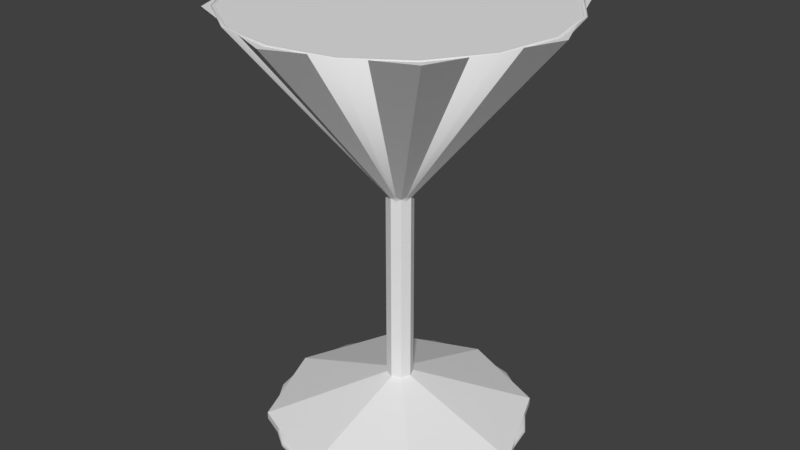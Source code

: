 # Source: MartiniGlass.blend  (saved by Blender 2.79.0; exported with 4.5.12 LTS)
import bpy
from mathutils import Matrix  # noqa: F401  (used for matrix-valued properties, if any)

bpy.ops.wm.read_factory_settings(use_empty=True)
scene = bpy.context.scene
scene.name = 'Scene'

# ---- collections
col_collection_1 = bpy.data.collections.new('Collection 1'); scene.collection.children.link(col_collection_1)

# ---- materials (node trees are filled in below, after node groups)
mat_material_002 = bpy.data.materials.new('Material.002')
mat_material_002.alpha_threshold = 0.0
mat_material_002.use_transparent_shadow = False
mat_material_002.diffuse_color = (0.204, 0.7316, 1.0, 1.0)
mat_material_002.roughness = 0.5
mat_material_001 = bpy.data.materials.new('Material.001')
mat_material_001.alpha_threshold = 0.0
mat_material_001.use_transparent_shadow = False
mat_material_001.diffuse_color = (0.0, 0.0, 0.0, 1.0)
mat_material_001.roughness = 0.5

# ---- material node trees

# ---- world
world_world = bpy.data.worlds.new('World'); scene.world = world_world
world_world.color = (0.05088, 0.05088, 0.05088)
world_world.use_sun_shadow = False
world_world.sun_shadow_jitter_overblur = 0.0
world_world.cycles.sampling_method = 'MANUAL'

# ---- meshes
me_circle_006 = bpy.data.meshes.new('Circle.006')
me_circle_006.from_pydata([(3.516e-09, 0.004164, 0.01563), (-0.002944, 0.002944, 0.01563), (-0.004164, 9.203e-10, 0.01563), (-0.002944, -0.002944, 0.01563), (3.88e-09, -0.004164, 0.01563), (0.002944, -0.002944, 0.01563), (0.004164, 1.152e-09, 0.01563), (0.002944, 0.002944, 0.01563), (3.516e-09, 0.004164, 0.07695), (-0.002944, 0.002944, 0.07695), (-0.004164, 9.203e-10, 0.07695), (-0.002944, -0.002944, 0.07695), (3.88e-09, -0.004164, 0.07695), (0.002944, -0.002944, 0.07695), (0.004164, 1.152e-09, 0.07695), (0.002944, 0.002944, 0.07695)], [], [(1, 0, 8, 9), (0, 7, 15, 8), (6, 5, 13, 14), (4, 3, 11, 12), (2, 1, 9, 10), (7, 6, 14, 15), (5, 4, 12, 13), (3, 2, 10, 11), (9, 8, 15, 14, 13, 12, 11, 10), (1, 2, 3, 4, 5, 6, 7, 0)])
me_circle_006.use_remesh_preserve_volume = False
me_circle_006.use_remesh_preserve_attributes = False
me_circle_006.use_mirror_vertex_groups = False
me_circle_006.update()
me_circle_002 = bpy.data.meshes.new('Circle.002')
me_circle_002.from_pydata([(3.516e-09, 0.004164, 0.07695), (-0.002944, 0.002944, 0.07695), (-0.004164, 9.203e-10, 0.07695), (-0.002944, -0.002944, 0.07695), (3.88e-09, -0.004164, 0.07695), (0.002944, -0.002944, 0.07695), (0.004164, 1.152e-09, 0.07695), (0.002944, 0.002944, 0.07695), (1.107e-09, 0.0522, 0.1334), (-0.03691, 0.03691, 0.1334), (-0.0522, 3.143e-09, 0.1334), (-0.03691, -0.03691, 0.1334), (5.671e-09, -0.0522, 0.1334), (0.03691, -0.03691, 0.1334), (0.0522, 6.047e-09, 0.1334), (0.03691, 0.03691, 0.1334), (3.492e-09, -1.164e-10, 0.1334)], [], [(7, 6, 14, 15), (5, 4, 12, 13), (3, 2, 10, 11), (1, 0, 8, 9), (0, 7, 15, 8), (6, 5, 13, 14), (4, 3, 11, 12), (2, 1, 9, 10), (10, 9, 16), (15, 14, 16), (13, 12, 16), (11, 10, 16), (9, 8, 16), (8, 15, 16), (14, 13, 16), (12, 11, 16), (1, 2, 3, 4, 5, 6, 7, 0)])
me_circle_002.use_remesh_preserve_volume = False
me_circle_002.use_remesh_preserve_attributes = False
me_circle_002.use_mirror_vertex_groups = False
me_circle_002.update()
me_circle_001 = bpy.data.meshes.new('Circle.001')
me_circle_001.from_pydata([(1.623e-09, 0.04192, 0.0), (-0.02965, 0.02965, 0.0), (-0.04192, -1.292e-09, 0.0), (-0.02965, -0.02965, 0.0), (5.288e-09, -0.04192, 0.0), (0.02965, -0.02965, 0.0), (0.04192, 1.041e-09, 0.0), (0.02965, 0.02965, 0.0), (1.623e-09, 0.04192, 0.002262), (-0.02965, 0.02965, 0.002262), (-0.04192, -1.292e-09, 0.002262), (-0.02965, -0.02965, 0.002262), (5.288e-09, -0.04192, 0.002262), (0.02965, -0.02965, 0.002262), (0.04192, 1.041e-09, 0.002262), (0.02965, 0.02965, 0.002262), (3.516e-09, 0.004164, 0.01563), (-0.002944, 0.002944, 0.01563), (-0.004164, 9.203e-10, 0.01563), (-0.002944, -0.002944, 0.01563), (3.88e-09, -0.004164, 0.01563), (0.002944, -0.002944, 0.01563), (0.004164, 1.152e-09, 0.01563), (0.002944, 0.002944, 0.01563)], [], [(3, 2, 10, 11), (1, 0, 8, 9), (0, 7, 15, 8), (6, 5, 13, 14), (4, 3, 11, 12), (2, 1, 9, 10), (7, 6, 14, 15), (5, 4, 12, 13), (14, 13, 21, 22), (12, 11, 19, 20), (10, 9, 17, 18), (15, 14, 22, 23), (13, 12, 20, 21), (11, 10, 18, 19), (9, 8, 16, 17), (8, 15, 23, 16), (17, 16, 23, 22, 21, 20, 19, 18)])
me_circle_001.use_remesh_preserve_volume = False
me_circle_001.use_remesh_preserve_attributes = False
me_circle_001.use_mirror_vertex_groups = False
me_circle_001.update()
me_circle_005 = bpy.data.meshes.new('Circle.005')
me_circle_005.from_pydata([(-3.688e-08, 0.04, 0.0), (-0.01531, 0.03696, 0.0), (-0.02828, 0.02828, 0.0), (-0.03696, 0.01531, 0.0), (-0.04, 8.422e-09, 0.0), (-0.03696, -0.01531, 0.0), (-0.02828, -0.02828, 0.0), (-0.01531, -0.03696, 0.0), (-4.292e-08, -0.04, 0.0), (0.01531, -0.03696, 0.0), (0.02828, -0.02828, 0.0), (0.03696, -0.01531, 0.0), (0.04, 1.065e-08, 0.0), (0.03696, 0.01531, 0.0), (0.02828, 0.02828, 0.0), (0.01531, 0.03696, 0.0), (-3.688e-08, 0.04, 0.0), (-0.01531, 0.03696, 0.0), (-0.02828, 0.02828, 0.0), (-0.03696, 0.01531, 0.0), (-0.04, 8.422e-09, 0.0), (-0.03696, -0.01531, 0.0), (-0.02828, -0.02828, 0.0), (-0.01531, -0.03696, 0.0), (-4.292e-08, -0.04, 0.0), (0.01531, -0.03696, 0.0), (0.02828, -0.02828, 0.0), (0.03696, -0.01531, 0.0), (0.04, 1.065e-08, 0.0), (0.03696, 0.01531, 0.0), (0.02828, 0.02828, 0.0), (0.01531, 0.03696, 0.0), (-3.688e-08, 0.04, 0.0), (-0.01531, 0.03696, 0.0), (-0.02828, 0.02828, 0.0), (-0.03696, 0.01531, 0.0), (-0.04, 8.422e-09, 0.0), (-0.03696, -0.01531, 0.0), (-0.02828, -0.02828, 0.0), (-0.01531, -0.03696, 0.0), (-4.292e-08, -0.04, 0.0), (0.01531, -0.03696, 0.0), (0.02828, -0.02828, 0.0), (0.03696, -0.01531, 0.0), (0.04, 1.065e-08, 0.0), (0.03696, 0.01531, 0.0), (0.02828, 0.02828, 0.0), (0.01531, 0.03696, 0.0), (-4.181e-08, 1.112e-08, 0.003193), (-3.681e-08, 0.04056, 0.001), (-0.01552, 0.03747, 0.001), (-0.02868, 0.02868, 0.001), (-0.03747, 0.01552, 0.001), (-0.04056, 8.39e-09, 0.001), (-0.03747, -0.01552, 0.001), (-0.02868, -0.02868, 0.001), (-0.01552, -0.03747, 0.001), (-4.293e-08, -0.04056, 0.001), (0.01552, -0.03747, 0.001), (0.02868, -0.02868, 0.001), (0.03747, -0.01552, 0.001), (0.04056, 1.065e-08, 0.001), (0.03747, 0.01552, 0.001), (0.02868, 0.02868, 0.001), (0.01552, 0.03747, 0.001), (-3.688e-08, 0.04, 0.002), (-0.01531, 0.03696, 0.002), (-0.02828, 0.02828, 0.002), (-0.03696, 0.01531, 0.002), (-0.04, 8.422e-09, 0.002), (-0.03696, -0.01531, 0.002), (-0.02828, -0.02828, 0.002), (-0.01531, -0.03696, 0.002), (-4.292e-08, -0.04, 0.002), (0.01531, -0.03696, 0.002), (0.02828, -0.02828, 0.002), (0.03696, -0.01531, 0.002), (0.04, 1.065e-08, 0.002), (0.03696, 0.01531, 0.002), (0.02828, 0.02828, 0.002), (0.01531, 0.03696, 0.002), (-4.028e-08, 0.01355, 0.005125), (-0.005185, 0.01252, 0.005125), (-0.009582, 0.009581, 0.005125), (-0.01252, 0.005185, 0.005125), (-0.01355, 9.935e-09, 0.005125), (-0.01252, -0.005185, 0.005125), (-0.009582, -0.009581, 0.005125), (-0.005185, -0.01252, 0.005125), (-4.233e-08, -0.01355, 0.005125), (0.005185, -0.01252, 0.005125), (0.009581, -0.009581, 0.005125), (0.01252, -0.005185, 0.005125), (0.01355, 1.069e-08, 0.005125), (0.01252, 0.005185, 0.005125), (0.009581, 0.009581, 0.005125), (0.005185, 0.01252, 0.005125), (-4.074e-08, 0.0093, 0.00724), (-0.003559, 0.008592, 0.00724), (-0.006576, 0.006576, 0.00724), (-0.008592, 0.003559, 0.00724), (-0.0093, 1.025e-08, 0.00724), (-0.008592, -0.003559, 0.00724), (-0.006576, -0.006576, 0.00724), (-0.003559, -0.008592, 0.00724), (-4.215e-08, -0.0093, 0.00724), (0.003559, -0.008592, 0.00724), (0.006576, -0.006576, 0.00724), (0.008592, -0.003559, 0.00724), (0.0093, 1.077e-08, 0.00724), (0.008592, 0.003559, 0.00724), (0.006576, 0.006576, 0.00724), (0.003559, 0.008592, 0.00724), (-4.125e-08, 0.003868, 0.01567), (-0.00148, 0.003574, 0.01567), (-0.002735, 0.002735, 0.01567), (-0.003574, 0.00148, 0.01567), (-0.003868, 1.076e-08, 0.01567), (-0.003574, -0.00148, 0.01567), (-0.002735, -0.002735, 0.01567), (-0.00148, -0.003574, 0.01567), (-4.184e-08, -0.003868, 0.01567), (0.00148, -0.003574, 0.01567), (0.002735, -0.002735, 0.01567), (0.003574, -0.00148, 0.01567), (0.003868, 1.097e-08, 0.01567), (0.003574, 0.00148, 0.01567), (0.002735, 0.002735, 0.01567), (0.00148, 0.003574, 0.01567), (-4.125e-08, 0.003868, 0.07613), (-0.00148, 0.003574, 0.07613), (-0.002735, 0.002735, 0.07613), (-0.003574, 0.00148, 0.07613), (-0.003868, 1.076e-08, 0.07613), (-0.003574, -0.00148, 0.07613), (-0.002735, -0.002735, 0.07613), (-0.00148, -0.003574, 0.07613), (-4.184e-08, -0.003868, 0.07613), (0.00148, -0.003574, 0.07613), (0.002735, -0.002735, 0.07613), (0.003574, -0.00148, 0.07613), (0.003868, 1.097e-08, 0.07613), (0.003574, 0.00148, 0.07613), (0.002735, 0.002735, 0.07613), (0.00148, 0.003574, 0.07613), (-0.002814, -0.001166, 0.04694), (-0.003046, 1.082e-08, 0.04694), (0.002814, 0.001166, 0.04694), (0.003046, 1.099e-08, 0.04694), (-0.002154, -0.002154, 0.04694), (0.002154, 0.002154, 0.04694), (-0.001166, -0.002814, 0.04694), (0.001166, 0.002814, 0.04694), (-4.179e-08, -0.003046, 0.04694), (-0.001166, 0.002814, 0.04694), (-4.133e-08, 0.003046, 0.04694), (0.001166, -0.002814, 0.04694), (-0.002154, 0.002154, 0.04694), (0.002154, -0.002154, 0.04694), (-0.002814, 0.001166, 0.04694), (0.002814, -0.001166, 0.04694), (-4.121e-08, 0.004432, 0.07766), (-0.001696, 0.004095, 0.07766), (-0.003134, 0.003134, 0.07766), (-0.004095, 0.001696, 0.07766), (-0.004432, 1.072e-08, 0.07766), (-0.004095, -0.001696, 0.07766), (-0.003134, -0.003134, 0.07766), (-0.001696, -0.004095, 0.07766), (-4.188e-08, -0.004432, 0.07766), (0.001696, -0.004095, 0.07766), (0.003134, -0.003134, 0.07766), (0.004095, -0.001696, 0.07766), (0.004432, 1.096e-08, 0.07766), (0.004095, 0.001696, 0.07766), (0.003134, 0.003134, 0.07766), (0.001696, 0.004095, 0.07766), (-3.795e-08, 0.04978, 0.1335), (-0.01905, 0.04599, 0.1335), (-0.0352, 0.0352, 0.1335), (-0.04599, 0.01905, 0.1335), (-0.04978, 5.705e-09, 0.1335), (-0.04599, -0.01905, 0.1335), (-0.0352, -0.0352, 0.1335), (-0.01905, -0.04599, 0.1335), (-4.547e-08, -0.04978, 0.1335), (0.01905, -0.04599, 0.1335), (0.0352, -0.0352, 0.1335), (0.04599, -0.01905, 0.1335), (0.04978, 8.475e-09, 0.1335), (0.04599, 0.01905, 0.1335), (0.0352, 0.0352, 0.1335), (0.01905, 0.04599, 0.1335), (-3.803e-08, 0.04877, 0.1336), (-0.01866, 0.04506, 0.1336), (-0.03448, 0.03448, 0.1336), (-0.04506, 0.01866, 0.1336), (-0.04877, 5.795e-09, 0.1336), (-0.04506, -0.01866, 0.1336), (-0.03448, -0.03448, 0.1336), (-0.01866, -0.04506, 0.1336), (-4.54e-08, -0.04877, 0.1336), (0.01866, -0.04506, 0.1336), (0.03448, -0.03448, 0.1336), (0.04505, -0.01866, 0.1336), (0.04877, 8.509e-09, 0.1336), (0.04505, 0.01866, 0.1336), (0.03448, 0.03448, 0.1336), (0.01866, 0.04506, 0.1336), (-3.807e-08, 0.04813, 0.1331), (-0.01842, 0.04447, 0.1331), (-0.03403, 0.03403, 0.1331), (-0.04447, 0.01842, 0.1331), (-0.04813, 5.856e-09, 0.1331), (-0.04447, -0.01842, 0.1331), (-0.03403, -0.03403, 0.1331), (-0.01842, -0.04447, 0.1331), (-4.534e-08, -0.04813, 0.1331), (0.01842, -0.04447, 0.1331), (0.03403, -0.03403, 0.1331), (0.04447, -0.01842, 0.1331), (0.04813, 8.534e-09, 0.1331), (0.04447, 0.01842, 0.1331), (0.03403, 0.03403, 0.1331), (0.01842, 0.04447, 0.1331), (-3.807e-08, 0.04813, 0.1331), (-0.01842, 0.04447, 0.1331), (-0.03403, 0.03403, 0.1331), (-0.04447, 0.01842, 0.1331), (-0.04813, 5.856e-09, 0.1331), (-0.04447, -0.01842, 0.1331), (-0.03403, -0.03403, 0.1331), (-0.01842, -0.04447, 0.1331), (-4.534e-08, -0.04813, 0.1331), (0.01842, -0.04447, 0.1331), (0.03403, -0.03403, 0.1331), (0.04447, -0.01842, 0.1331), (0.04813, 8.534e-09, 0.1331), (0.04447, 0.01842, 0.1331), (0.03403, 0.03403, 0.1331), (0.01842, 0.04447, 0.1331), (-4.455e-08, 0.004132, 0.07919), (-0.001581, 0.003818, 0.07919), (-0.002922, 0.002922, 0.07919), (-0.003818, 0.001581, 0.07919), (-0.004132, 1.331e-08, 0.07919), (-0.003818, -0.001581, 0.07919), (-0.002922, -0.002922, 0.07919), (-0.001581, -0.003818, 0.07919), (-4.517e-08, -0.004132, 0.07919), (0.001581, -0.003818, 0.07919), (0.002922, -0.002922, 0.07919), (0.003818, -0.001581, 0.07919), (0.004132, 1.354e-08, 0.07919), (0.003818, 0.001581, 0.07919), (0.002922, 0.002922, 0.07919), (0.001581, 0.003818, 0.07919), (-4.22e-08, 0.001399, 0.07814), (-0.0005355, 0.001293, 0.07814), (-0.0009894, 0.0009893, 0.07814), (-0.001293, 0.0005354, 0.07814), (-0.001399, 1.189e-08, 0.07814), (-0.001293, -0.0005354, 0.07814), (-0.0009894, -0.0009893, 0.07814), (-0.0005355, -0.001293, 0.07814), (-4.241e-08, -0.001399, 0.07814), (0.0005354, -0.001293, 0.07814), (0.0009893, -0.0009893, 0.07814), (0.001293, -0.0005354, 0.07814), (0.001399, 1.197e-08, 0.07814), (0.001293, 0.0005354, 0.07814), (0.0009893, 0.0009893, 0.07814), (0.0005354, 0.001293, 0.07814), (-4.086e-08, 1.112e-08, 0.07776), (0.02828, -0.02828, 0.0), (-3.688e-08, 0.04, 0.0), (-0.01531, 0.03696, 0.0), (-0.02828, 0.02828, 0.0), (-0.03696, 0.01531, 0.0), (-0.04, 8.422e-09, 0.0), (-0.03696, -0.01531, 0.0), (-0.02828, -0.02828, 0.0), (-0.01531, -0.03696, 0.0), (-4.292e-08, -0.04, 0.0), (0.01531, -0.03696, 0.0), (0.02828, -0.02828, 0.0), (0.03696, -0.01531, 0.0), (0.04, 1.065e-08, 0.0), (0.03696, 0.01531, 0.0), (0.02828, 0.02828, 0.0), (0.01531, 0.03696, 0.0), (0.03747, 0.01552, 0.001), (-3.688e-08, 0.04, 0.0), (-0.01531, 0.03696, 0.0), (-0.02828, 0.02828, 0.0), (-0.03696, 0.01531, 0.0), (-0.04, 8.422e-09, 0.0), (-0.03696, -0.01531, 0.0), (-0.02828, -0.02828, 0.0), (-0.01531, -0.03696, 0.0), (-4.292e-08, -0.04, 0.0), (0.01531, -0.03696, 0.0), (0.02828, -0.02828, 0.0), (0.03696, -0.01531, 0.0), (0.04, 1.065e-08, 0.0), (0.03696, 0.01531, 0.0), (0.02828, 0.02828, 0.0), (0.01531, 0.03696, 0.0), (0.03747, 0.01552, 0.001), (0.01374, -0.00569, 0.0), (0.01487, 1.069e-08, 0.0), (-0.01487, 9.859e-09, 0.0), (-0.01374, -0.00569, 0.0), (0.01374, 0.00569, 0.0), (-0.01051, -0.01051, 0.0), (0.01051, 0.01051, 0.0), (-0.00569, -0.01374, 0.0), (0.00569, 0.01374, 0.0), (-4.236e-08, -0.01487, 0.0), (-4.011e-08, 0.01487, 0.0), (-0.00569, 0.01374, 0.0), (0.00569, -0.01374, 0.0), (-0.01051, 0.01051, 0.0), (0.01051, -0.01051, 0.0), (-0.01374, 0.00569, 0.0)], [(42, 274)], [(8, 7, 23, 24), (1, 0, 16, 17), (0, 15, 31, 16), (9, 8, 24, 25), (2, 1, 17, 18), (10, 9, 25, 26), (3, 2, 18, 19), (11, 10, 26, 27), (4, 3, 19, 20), (12, 11, 27, 28), (5, 4, 20, 21), (13, 12, 28, 29), (6, 5, 21, 22), (14, 13, 29, 30), (7, 6, 22, 23), (15, 14, 30, 31), (23, 22, 38, 39), (31, 30, 46, 47), (24, 23, 39, 40), (17, 16, 32, 33), (16, 31, 47, 32), (25, 24, 40, 41), (18, 17, 33, 34), (26, 25, 41, 42), (19, 18, 34, 35), (27, 26, 42, 43), (20, 19, 35, 36), (28, 27, 43, 44), (21, 20, 36, 37), (29, 28, 44, 45), (22, 21, 37, 38), (30, 29, 45, 46), (310, 309, 48), (312, 311, 48), (313, 310, 48), (314, 312, 48), (315, 313, 48), (316, 314, 48), (317, 315, 48), (318, 316, 48), (320, 319, 48), (319, 317, 48), (321, 318, 48), (322, 320, 48), (323, 321, 48), (324, 322, 48), (309, 323, 48), (311, 324, 48), (43, 44, 61, 60), (36, 37, 54, 53), (44, 45, 62, 61), (37, 38, 55, 54), (45, 46, 63, 62), (38, 39, 56, 55), (46, 47, 64, 63), (39, 40, 57, 56), (32, 33, 50, 49), (47, 32, 49, 64), (40, 41, 58, 57), (33, 34, 51, 50), (41, 42, 59, 58), (34, 35, 52, 51), (42, 43, 60, 59), (35, 36, 53, 52), (55, 56, 72, 71), (63, 64, 80, 79), (56, 57, 73, 72), (49, 50, 66, 65), (64, 49, 65, 80), (57, 58, 74, 73), (50, 51, 67, 66), (58, 59, 75, 74), (51, 52, 68, 67), (59, 60, 76, 75), (52, 53, 69, 68), (60, 61, 77, 76), (53, 54, 70, 69), (61, 62, 78, 77), (54, 55, 71, 70), (62, 63, 79, 78), (76, 77, 93, 92), (69, 70, 86, 85), (77, 78, 94, 93), (70, 71, 87, 86), (78, 79, 95, 94), (71, 72, 88, 87), (79, 80, 96, 95), (72, 73, 89, 88), (65, 66, 82, 81), (80, 65, 81, 96), (73, 74, 90, 89), (66, 67, 83, 82), (74, 75, 91, 90), (67, 68, 84, 83), (75, 76, 92, 91), (68, 69, 85, 84), (90, 91, 107, 106), (83, 84, 100, 99), (91, 92, 108, 107), (84, 85, 101, 100), (92, 93, 109, 108), (85, 86, 102, 101), (93, 94, 110, 109), (86, 87, 103, 102), (94, 95, 111, 110), (87, 88, 104, 103), (95, 96, 112, 111), (88, 89, 105, 104), (81, 82, 98, 97), (96, 81, 97, 112), (89, 90, 106, 105), (82, 83, 99, 98), (111, 112, 128, 127), (104, 105, 121, 120), (97, 98, 114, 113), (112, 97, 113, 128), (105, 106, 122, 121), (98, 99, 115, 114), (106, 107, 123, 122), (99, 100, 116, 115), (107, 108, 124, 123), (100, 101, 117, 116), (108, 109, 125, 124), (101, 102, 118, 117), (109, 110, 126, 125), (102, 103, 119, 118), (110, 111, 127, 126), (103, 104, 120, 119), (146, 145, 134, 133), (148, 147, 142, 141), (145, 149, 135, 134), (147, 150, 143, 142), (149, 151, 136, 135), (150, 152, 144, 143), (151, 153, 137, 136), (155, 154, 130, 129), (152, 155, 129, 144), (153, 156, 138, 137), (154, 157, 131, 130), (156, 158, 139, 138), (157, 159, 132, 131), (158, 160, 140, 139), (159, 146, 133, 132), (160, 148, 141, 140), (124, 125, 148, 160), (116, 117, 146, 159), (123, 124, 160, 158), (115, 116, 159, 157), (122, 123, 158, 156), (114, 115, 157, 154), (121, 122, 156, 153), (128, 113, 155, 152), (113, 114, 154, 155), (120, 121, 153, 151), (127, 128, 152, 150), (119, 120, 151, 149), (126, 127, 150, 147), (118, 119, 149, 145), (125, 126, 147, 148), (117, 118, 145, 146), (138, 139, 171, 170), (131, 132, 164, 163), (139, 140, 172, 171), (132, 133, 165, 164), (140, 141, 173, 172), (133, 134, 166, 165), (141, 142, 174, 173), (134, 135, 167, 166), (142, 143, 175, 174), (135, 136, 168, 167), (143, 144, 176, 175), (136, 137, 169, 168), (129, 130, 162, 161), (144, 129, 161, 176), (137, 138, 170, 169), (130, 131, 163, 162), (165, 166, 182, 181), (173, 174, 190, 189), (166, 167, 183, 182), (174, 175, 191, 190), (167, 168, 184, 183), (175, 176, 192, 191), (168, 169, 185, 184), (161, 162, 178, 177), (176, 161, 177, 192), (169, 170, 186, 185), (162, 163, 179, 178), (170, 171, 187, 186), (163, 164, 180, 179), (171, 172, 188, 187), (164, 165, 181, 180), (172, 173, 189, 188), (186, 187, 203, 202), (179, 180, 196, 195), (187, 188, 204, 203), (180, 181, 197, 196), (188, 189, 205, 204), (181, 182, 198, 197), (189, 190, 206, 205), (182, 183, 199, 198), (190, 191, 207, 206), (183, 184, 200, 199), (191, 192, 208, 207), (184, 185, 201, 200), (177, 178, 194, 193), (192, 177, 193, 208), (185, 186, 202, 201), (178, 179, 195, 194), (207, 208, 224, 223), (200, 201, 217, 216), (193, 194, 210, 209), (208, 193, 209, 224), (201, 202, 218, 217), (194, 195, 211, 210), (202, 203, 219, 218), (195, 196, 212, 211), (203, 204, 220, 219), (196, 197, 213, 212), (204, 205, 221, 220), (197, 198, 214, 213), (205, 206, 222, 221), (198, 199, 215, 214), (206, 207, 223, 222), (199, 200, 216, 215), (221, 222, 238, 237), (214, 215, 231, 230), (222, 223, 239, 238), (215, 216, 232, 231), (223, 224, 240, 239), (216, 217, 233, 232), (209, 210, 226, 225), (224, 209, 225, 240), (217, 218, 234, 233), (210, 211, 227, 226), (218, 219, 235, 234), (211, 212, 228, 227), (219, 220, 236, 235), (212, 213, 229, 228), (220, 221, 237, 236), (213, 214, 230, 229), (227, 228, 244, 243), (235, 236, 252, 251), (228, 229, 245, 244), (236, 237, 253, 252), (229, 230, 246, 245), (237, 238, 254, 253), (230, 231, 247, 246), (238, 239, 255, 254), (231, 232, 248, 247), (239, 240, 256, 255), (232, 233, 249, 248), (225, 226, 242, 241), (240, 225, 241, 256), (233, 234, 250, 249), (226, 227, 243, 242), (234, 235, 251, 250), (248, 249, 265, 264), (241, 242, 258, 257), (256, 241, 257, 272), (249, 250, 266, 265), (242, 243, 259, 258), (250, 251, 267, 266), (243, 244, 260, 259), (251, 252, 268, 267), (244, 245, 261, 260), (252, 253, 269, 268), (245, 246, 262, 261), (253, 254, 270, 269), (246, 247, 263, 262), (254, 255, 271, 270), (247, 248, 264, 263), (255, 256, 272, 271), (269, 270, 273), (262, 263, 273), (270, 271, 273), (263, 264, 273), (271, 272, 273), (264, 265, 273), (257, 258, 273), (272, 257, 273), (265, 266, 273), (258, 259, 273), (266, 267, 273), (259, 260, 273), (267, 268, 273), (260, 261, 273), (268, 269, 273), (261, 262, 273), (41, 40, 283, 284), (34, 33, 276, 277), (42, 41, 284, 285), (35, 34, 277, 278), (45, 62, 291, 288), (43, 42, 285, 286), (36, 35, 278, 279), (44, 43, 286, 287), (37, 36, 279, 280), (45, 44, 287, 288), (38, 37, 280, 281), (46, 45, 288, 289), (39, 38, 281, 282), (47, 46, 289, 290), (40, 39, 282, 283), (33, 32, 275, 276), (32, 47, 290, 275), (288, 287, 304, 305), (281, 280, 297, 298), (289, 288, 305, 306), (282, 281, 298, 299), (290, 289, 306, 307), (283, 282, 299, 300), (276, 275, 292, 293), (275, 290, 307, 292), (284, 283, 300, 301), (277, 276, 293, 294), (288, 291, 308, 305), (285, 284, 301, 302), (278, 277, 294, 295), (286, 285, 302, 303), (279, 278, 295, 296), (287, 286, 303, 304), (280, 279, 296, 297), (36, 35, 324, 311), (43, 42, 323, 309), (35, 34, 322, 324), (42, 41, 321, 323), (34, 33, 320, 322), (41, 40, 318, 321), (32, 47, 317, 319), (33, 32, 319, 320), (40, 39, 316, 318), (47, 46, 315, 317), (39, 38, 314, 316), (46, 45, 313, 315), (38, 37, 312, 314), (45, 44, 310, 313), (37, 36, 311, 312), (44, 43, 309, 310)])
me_circle_005.polygons.foreach_set('use_smooth', [True] * 338)
me_circle_005.use_remesh_preserve_volume = False
me_circle_005.use_remesh_preserve_attributes = False
me_circle_005.use_mirror_vertex_groups = False
me_circle_005.update()
me_circle_004 = bpy.data.meshes.new('Circle.004')
me_circle_004.from_pydata([(-3.807e-08, 0.04813, 0.1331), (-0.01842, 0.04447, 0.1331), (-0.03403, 0.03403, 0.1331), (-0.04447, 0.01842, 0.1331), (-0.04813, 5.856e-09, 0.1331), (-0.04447, -0.01842, 0.1331), (-0.03403, -0.03403, 0.1331), (-0.01842, -0.04447, 0.1331), (-4.534e-08, -0.04813, 0.1331), (0.01842, -0.04447, 0.1331), (0.03403, -0.03403, 0.1331), (0.04447, -0.01842, 0.1331), (0.04813, 8.534e-09, 0.1331), (0.04447, 0.01842, 0.1331), (0.03403, 0.03403, 0.1331), (0.01842, 0.04447, 0.1331), (-4.455e-08, 0.004132, 0.07919), (-0.001581, 0.003818, 0.07919), (-0.002922, 0.002922, 0.07919), (-0.003818, 0.001581, 0.07919), (-0.004132, 1.331e-08, 0.07919), (-0.003818, -0.001581, 0.07919), (-0.002922, -0.002922, 0.07919), (-0.001581, -0.003818, 0.07919), (-4.517e-08, -0.004132, 0.07919), (0.001581, -0.003818, 0.07919), (0.002922, -0.002922, 0.07919), (0.003818, -0.001581, 0.07919), (0.004132, 1.354e-08, 0.07919), (0.003818, 0.001581, 0.07919), (0.002922, 0.002922, 0.07919), (0.001581, 0.003818, 0.07919), (-4.22e-08, 0.001399, 0.07814), (-0.0005355, 0.001293, 0.07814), (-0.0009894, 0.0009893, 0.07814), (-0.001293, 0.0005354, 0.07814), (-0.001399, 1.189e-08, 0.07814), (-0.001293, -0.0005354, 0.07814), (-0.0009894, -0.0009893, 0.07814), (-0.0005355, -0.001293, 0.07814), (-4.241e-08, -0.001399, 0.07814), (0.0005354, -0.001293, 0.07814), (0.0009893, -0.0009893, 0.07814), (0.001293, -0.0005354, 0.07814), (0.001399, 1.197e-08, 0.07814), (0.001293, 0.0005354, 0.07814), (0.0009893, 0.0009893, 0.07814), (0.0005354, 0.001293, 0.07814), (-4.086e-08, 1.112e-08, 0.07776), (-3.807e-08, 0.04813, 0.1331), (-0.01842, 0.04447, 0.1331), (-0.03403, 0.03403, 0.1331), (-0.04447, 0.01842, 0.1331), (-0.04813, 5.856e-09, 0.1331), (-0.04447, -0.01842, 0.1331), (-0.03403, -0.03403, 0.1331), (-0.01842, -0.04447, 0.1331), (-4.534e-08, -0.04813, 0.1331), (0.01842, -0.04447, 0.1331), (0.03403, -0.03403, 0.1331), (0.04447, -0.01842, 0.1331), (0.04813, 8.534e-09, 0.1331), (0.04447, 0.01842, 0.1331), (0.03403, 0.03403, 0.1331), (0.01842, 0.04447, 0.1331), (-3.812e-08, 0.0474, 0.1331), (-0.01814, 0.04379, 0.1331), (-0.03352, 0.03352, 0.1331), (-0.04379, 0.01814, 0.1331), (-0.0474, 5.941e-09, 0.1331), (-0.04379, -0.01814, 0.1331), (-0.03352, -0.03352, 0.1331), (-0.01814, -0.04379, 0.1331), (-4.528e-08, -0.0474, 0.1331), (0.01814, -0.04379, 0.1331), (0.03352, -0.03352, 0.1331), (0.04379, -0.01814, 0.1331), (0.0474, 8.578e-09, 0.1331), (0.04379, 0.01814, 0.1331), (0.03352, 0.03352, 0.1331), (0.01814, 0.04379, 0.1331)], [], [(2, 18, 19, 3), (10, 26, 27, 11), (3, 19, 20, 4), (11, 27, 28, 12), (4, 20, 21, 5), (12, 28, 29, 13), (5, 21, 22, 6), (13, 29, 30, 14), (6, 22, 23, 7), (14, 30, 31, 15), (7, 23, 24, 8), (0, 16, 17, 1), (15, 31, 16, 0), (8, 24, 25, 9), (1, 17, 18, 2), (9, 25, 26, 10), (23, 39, 40, 24), (16, 32, 33, 17), (31, 47, 32, 16), (24, 40, 41, 25), (17, 33, 34, 18), (25, 41, 42, 26), (18, 34, 35, 19), (26, 42, 43, 27), (19, 35, 36, 20), (27, 43, 44, 28), (20, 36, 37, 21), (28, 44, 45, 29), (21, 37, 38, 22), (29, 45, 46, 30), (22, 38, 39, 23), (30, 46, 47, 31), (44, 48, 45), (37, 48, 38), (45, 48, 46), (38, 48, 39), (46, 48, 47), (39, 48, 40), (32, 48, 33), (47, 48, 32), (40, 48, 41), (33, 48, 34), (41, 48, 42), (34, 48, 35), (42, 48, 43), (35, 48, 36), (43, 48, 44), (36, 48, 37), (4, 5, 54, 53), (61, 62, 78, 77), (12, 13, 62, 61), (5, 6, 55, 54), (13, 14, 63, 62), (6, 7, 56, 55), (14, 15, 64, 63), (7, 8, 57, 56), (0, 1, 50, 49), (15, 0, 49, 64), (8, 9, 58, 57), (1, 2, 51, 50), (9, 10, 59, 58), (2, 3, 52, 51), (10, 11, 60, 59), (3, 4, 53, 52), (11, 12, 61, 60), (66, 67, 68, 69, 70, 71, 72, 73, 74, 75, 76, 77, 78, 79, 80, 65), (54, 55, 71, 70), (62, 63, 79, 78), (55, 56, 72, 71), (63, 64, 80, 79), (56, 57, 73, 72), (49, 50, 66, 65), (64, 49, 65, 80), (57, 58, 74, 73), (50, 51, 67, 66), (58, 59, 75, 74), (51, 52, 68, 67), (59, 60, 76, 75), (52, 53, 69, 68), (60, 61, 77, 76), (53, 54, 70, 69)])
me_circle_004.polygons.foreach_set('use_smooth', [True] * 81)
me_circle_004.materials.append(mat_material_002)
me_circle_004.use_remesh_preserve_volume = False
me_circle_004.use_remesh_preserve_attributes = False
me_circle_004.use_mirror_vertex_groups = False
me_circle_004.update()
me_circle_003 = bpy.data.meshes.new('Circle.003')
me_circle_003.from_pydata([(-3.807e-08, 0.04813, 0.1331), (-0.01842, 0.04447, 0.1331), (-0.03403, 0.03403, 0.1331), (-0.04447, 0.01842, 0.1331), (-0.04813, 5.856e-09, 0.1331), (-0.04447, -0.01842, 0.1331), (-0.03403, -0.03403, 0.1331), (-0.01842, -0.04447, 0.1331), (-4.534e-08, -0.04813, 0.1331), (0.01842, -0.04447, 0.1331), (0.03403, -0.03403, 0.1331), (0.04447, -0.01842, 0.1331), (0.04813, 8.534e-09, 0.1331), (0.04447, 0.01842, 0.1331), (0.03403, 0.03403, 0.1331), (0.01842, 0.04447, 0.1331)], [], [(1, 2, 3, 4, 5, 6, 7, 8, 9, 10, 11, 12, 13, 14, 15, 0)])
me_circle_003.materials.append(mat_material_001)
me_circle_003.use_remesh_preserve_volume = False
me_circle_003.use_remesh_preserve_attributes = False
me_circle_003.use_mirror_vertex_groups = False
me_circle_003.update()

# ---- objects
ob_ucx_container_02 = bpy.data.objects.new('UCX_Container_02', me_circle_006)
ob_ucx_container_03 = bpy.data.objects.new('UCX_Container_03', me_circle_002)
ob_ucx_container_01 = bpy.data.objects.new('UCX_Container_01', me_circle_001)
ob_container = bpy.data.objects.new('Container', me_circle_005)
ob_liquid = bpy.data.objects.new('Liquid', me_circle_004)
ob_exit = bpy.data.objects.new('Exit', me_circle_003)

# ---- transforms, parenting, visibility, modifiers, constraints
ob_ucx_container_02.location = (0.0, 0.0, 0.0)
ob_ucx_container_02.lineart.crease_threshold = 0.0
ob_ucx_container_03.location = (0.0, 0.0, 0.0)
ob_ucx_container_03.lineart.crease_threshold = 0.0
ob_ucx_container_01.location = (0.0, 0.0, 0.0)
ob_ucx_container_01.lineart.crease_threshold = 0.0
ob_container.location = (0.0, 0.0, 0.0)
ob_container.lineart.crease_threshold = 0.0
ob_liquid.location = (0.0, 0.0, 0.0)
ob_liquid.lineart.crease_threshold = 0.0
ob_exit.location = (0.0, 0.0, 0.0)
ob_exit.lineart.crease_threshold = 0.0

# ---- collection membership
col_collection_1.objects.link(ob_ucx_container_02)
col_collection_1.objects.link(ob_ucx_container_03)
col_collection_1.objects.link(ob_ucx_container_01)
col_collection_1.objects.link(ob_container)
col_collection_1.objects.link(ob_liquid)
col_collection_1.objects.link(ob_exit)

# ---- scene / render settings (as saved in the file)
scene.frame_start = 1; scene.frame_end = 250; scene.frame_set(1)
scene.render.engine = 'BLENDER_EEVEE_NEXT'
scene.render.resolution_percentage = 50
scene.render.dither_intensity = 0.0
scene.cycles.use_denoising = False
scene.cycles.samples = 128
scene.cycles.sampling_pattern = 'TABULATED_SOBOL'
scene.cycles.use_adaptive_sampling = False
scene.cycles.use_light_tree = False
scene.cycles.blur_glossy = 0.0
scene.cycles.sample_clamp_indirect = 0.0
scene.view_settings.view_transform = 'Standard'
bpy.context.view_layer.update()

# ---- added for rendering (the .blend has no active camera and no usable light): camera, sun
cam_auto = bpy.data.cameras.new('AutoCamera')
cam_auto.lens = 50.0
cam_auto.sensor_width = 36.0
cam_auto.clip_end = 1000.0
ob_auto_camera = bpy.data.objects.new('AutoCamera', cam_auto)
scene.collection.objects.link(ob_auto_camera)
ob_auto_camera.location = (0.185045, -0.222054, 0.214817)
ob_auto_camera.rotation_euler = (1.09748, -7.21219e-08, 0.694738)
scene.camera = ob_auto_camera
light_auto_sun = bpy.data.lights.new('AutoSun', 'SUN')
light_auto_sun.energy = 3.0
light_auto_sun.angle = 0.0523599
ob_auto_sun = bpy.data.objects.new('AutoSun', light_auto_sun)
scene.collection.objects.link(ob_auto_sun)
ob_auto_sun.rotation_euler = (0.872665, 0.174533, 0.523599)
bpy.context.view_layer.update()
